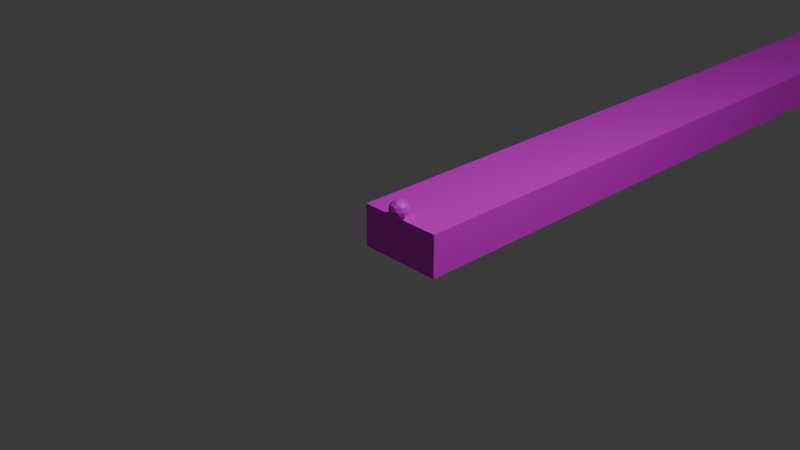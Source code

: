 # Source: bowling.blend  (saved by Blender 4.3.34; exported with 4.5.12 LTS)
import bpy
from mathutils import Matrix  # noqa: F401  (used for matrix-valued properties, if any)

bpy.ops.wm.read_factory_settings(use_empty=True)
scene = bpy.context.scene
scene.name = 'Scene'

# ---- collections
col_collection = bpy.data.collections.new('Collection'); scene.collection.children.link(col_collection)

# ---- images (referenced by path relative to the original .blend; pixels are not part of the script)
import os
ASSET_DIR = os.environ.get("B2B_ASSET_DIR", "")  # directory of the original .blend (textures are referenced by path, not embedded)
HERE = os.path.dirname(os.path.abspath(__file__))  # packed textures are extracted next to this script under _unpacked/

def load_image(name, relpath, width, height, colorspace="sRGB"):
    """Load a texture the original file referenced (path relative to the .blend, or extracted next to this script)."""
    p = next((c for c in (os.path.join(HERE, relpath), os.path.join(ASSET_DIR, relpath)) if relpath and os.path.exists(c)), "")
    if p:
        img = bpy.data.images.load(p, check_existing=True)
        img.name = name
    else:  # same state as the original file: an image datablock whose file is absent (Cycles renders it pink)
        img = bpy.data.images.new(name, width, height)
        img.source = "FILE"
        img.filepath = "//" + (relpath or name)
    img.colorspace_settings.name = colorspace
    return img
img_everything_tex_png = load_image('everything_tex.png', 'everything_tex.png', 1024, 1024, 'sRGB')

# ---- materials (node trees are filled in below, after node groups)
mat_material = bpy.data.materials.new('Material')
mat_material.alpha_threshold = 0.0
mat_material.roughness = 0.5
mat_material.line_color = (0.0, 0.0, 0.0, 1.0)

# ---- material node trees
mat_material.use_nodes = True; mat_material.node_tree.nodes.clear()
_N = mat_material.node_tree.nodes; _L = mat_material.node_tree.links
n0 = _N.new('ShaderNodeOutputMaterial'); n0.name = 'Material Output'; n0.location = (300, 300)
n1 = _N.new('ShaderNodeBsdfPrincipled'); n1.name = 'Principled BSDF'; n1.location = (10, 300)
n2 = _N.new('ShaderNodeTexImage'); n2.name = 'Image Texture'; n2.location = (-280, 260)
n2.image = img_everything_tex_png
_L.new(n1.outputs[0], n0.inputs[0])
_L.new(n2.outputs[0], n1.inputs[0])
n0.is_active_output = True

# ---- world
world_world = bpy.data.worlds.new('World'); scene.world = world_world
world_world.use_nodes = True; world_world.node_tree.nodes.clear()
_N = world_world.node_tree.nodes; _L = world_world.node_tree.links
n0 = _N.new('ShaderNodeOutputWorld'); n0.name = 'World Output'; n0.location = (300, 300)
n1 = _N.new('ShaderNodeBackground'); n1.name = 'Background'; n1.location = (10, 300)
n1.inputs[0].default_value = (0.05088, 0.05088, 0.05088, 1.0)
_L.new(n1.outputs[0], n0.inputs[0])
n0.is_active_output = True
world_world.color = (0.05088, 0.05088, 0.05088)
world_world.sun_shadow_jitter_overblur = 0.0

# ---- cameras
cam_camera = bpy.data.cameras.new('Camera')
cam_camera.clip_end = 100.0
cam_camera.ortho_scale = 7.314

# ---- lights
light_light = bpy.data.lights.new('Light', 'POINT')
light_light.energy = 1000.0
light_light.shadow_soft_size = 0.1

# ---- meshes
me_pinmesh = bpy.data.meshes.new('pinMesh')
me_pinmesh.from_pydata([(0.04441, -7.451e-09, 0.3485), (0.0, -0.02079, 0.38), (0.0, -0.02577, 0.0), (0.04441, -7.451e-09, 0.3086), (0.03472, -3.725e-09, 0.2771), (0.02324, -3.725e-09, 0.2329), (0.0605, -7.451e-09, 0.09857), (0.0605, -7.451e-09, 0.05429), (0.03189, -3.725e-09, 0.1914), (0.04976, -7.451e-09, 0.15), (0.0, -0.04441, 0.3485), (0.0, -0.04441, 0.3086), (0.0, -0.03472, 0.2771), (0.0, -0.02324, 0.2329), (0.0, -0.0605, 0.09857), (0.0, -0.0605, 0.05429), (2.253e-09, 0.02577, 0.0), (1.818e-09, 0.02079, 0.38), (4.35e-09, 0.04976, 0.15), (2.788e-09, 0.03189, 0.1914), (5.289e-09, 0.0605, 0.05429), (5.289e-09, 0.0605, 0.09857), (2.032e-09, 0.02324, 0.2329), (3.035e-09, 0.03472, 0.2771), (0.02079, -1.863e-09, 0.38), (0.02577, -3.725e-09, 0.0), (0.0, -0.03189, 0.1914), (0.0, -0.04976, 0.15), (3.883e-09, 0.04441, 0.3086), (3.883e-09, 0.04441, 0.3485), (-0.04441, 1.133e-08, 0.3485), (-0.04441, 1.133e-08, 0.3086), (-0.03472, 6.76e-09, 0.2771), (-0.02324, 5.757e-09, 0.2329), (-0.0605, 1.274e-08, 0.09857), (-0.0605, 1.274e-08, 0.05429), (-0.03189, 6.514e-09, 0.1914), (-0.04976, 1.18e-08, 0.15), (-0.02079, 3.68e-09, 0.38), (-0.02577, 5.978e-09, 0.0), (0.03141, 0.03141, 0.3485), (0.0147, -0.0147, 0.38), (0.01822, -0.01822, 0.0), (0.03141, 0.03141, 0.3086), (0.02455, 0.02455, 0.2771), (0.01643, 0.01643, 0.2329), (0.04278, 0.04278, 0.09857), (0.04278, 0.04278, 0.05429), (0.02255, 0.02255, 0.1914), (0.03518, 0.03518, 0.15), (0.03141, -0.03141, 0.3485), (0.03141, -0.03141, 0.3086), (0.02455, -0.02455, 0.2771), (0.01643, -0.01643, 0.2329), (0.04278, -0.04278, 0.09857), (0.04278, -0.04278, 0.05429), (-0.01822, 0.01822, 0.0), (-0.0147, 0.0147, 0.38), (-0.03518, 0.03518, 0.15), (-0.02255, 0.02255, 0.1914), (-0.04278, 0.04278, 0.05429), (-0.04278, 0.04278, 0.09857), (-0.01643, 0.01643, 0.2329), (-0.02455, 0.02455, 0.2771), (0.0147, 0.0147, 0.38), (0.01822, 0.01822, 0.0), (0.02255, -0.02255, 0.1914), (0.03518, -0.03518, 0.15), (-0.03141, 0.03141, 0.3086), (-0.03141, 0.03141, 0.3485), (-0.03141, -0.03141, 0.3485), (-0.03141, -0.03141, 0.3086), (-0.02455, -0.02455, 0.2771), (-0.01643, -0.01643, 0.2329), (-0.04278, -0.04278, 0.09857), (-0.04278, -0.04278, 0.05429), (-0.02255, -0.02255, 0.1914), (-0.03518, -0.03518, 0.15), (-0.0147, -0.0147, 0.38), (-0.01822, -0.01822, 0.0), (0.0, 0.0, 0.0), (9.089e-10, 0.0, 0.38)], [], [(29, 40, 64, 17), (50, 41, 24, 0), (31, 68, 69, 30), (70, 30, 38, 78), (10, 70, 78, 1), (30, 69, 57, 38), (69, 29, 17, 57), (28, 29, 69, 68), (28, 43, 40, 29), (3, 0, 40, 43), (51, 50, 0, 3), (71, 70, 10, 11), (32, 31, 71, 72), (32, 63, 68, 31), (51, 11, 10, 50), (71, 31, 30, 70), (50, 10, 1, 41), (0, 24, 64, 40), (12, 72, 71, 11), (12, 11, 51, 52), (52, 51, 3, 4), (4, 3, 43, 44), (23, 44, 43, 28), (23, 28, 68, 63), (22, 23, 63, 62), (19, 22, 62, 59), (18, 19, 59, 58), (21, 18, 58, 61), (20, 21, 61, 60), (16, 20, 60, 56), (53, 13, 12, 52), (26, 13, 53, 66), (27, 26, 66, 67), (14, 27, 67, 54), (55, 15, 14, 54), (15, 55, 42, 2), (33, 32, 72, 73), (36, 33, 73, 76), (37, 36, 76, 77), (34, 37, 77, 74), (35, 34, 74, 75), (39, 35, 75, 79), (56, 80, 65, 16), (79, 80, 56, 39), (2, 42, 80, 79), (80, 42, 25, 65), (17, 81, 38, 57), (38, 81, 1, 78), (64, 24, 81, 17), (1, 81, 24, 41), (5, 4, 44, 45), (8, 5, 45, 48), (9, 8, 48, 49), (6, 9, 49, 46), (56, 60, 35, 39), (2, 79, 75, 15), (42, 55, 7, 25), (25, 7, 47, 65), (16, 65, 47, 20), (7, 6, 46, 47), (55, 54, 6, 7), (54, 67, 9, 6), (9, 67, 66, 8), (8, 66, 53, 5), (53, 52, 4, 5), (19, 48, 45, 22), (21, 46, 49, 18), (34, 61, 58, 37), (36, 59, 62, 33), (26, 76, 73, 13), (14, 74, 77, 27), (27, 77, 76, 26), (18, 49, 48, 19), (37, 58, 59, 36), (35, 60, 61, 34), (15, 75, 74, 14), (20, 47, 46, 21), (33, 62, 63, 32), (13, 73, 72, 12), (22, 45, 44, 23)])
_uv = me_pinmesh.uv_layers.new(name='UVMap')
_uv.uv.foreach_set('vector', [0.2542, 0.9453, 0.2542, 0.868, 0.3038, 0.8886, 0.3038, 0.9248, 0.4199, 0.07917, 0.3994, 0.002701, 0.425, 0.0, 0.4746, 0.0734, 0.2204, 0.1623, 0.1657, 0.1604, 0.1657, 0.06987, 0.2204, 0.07176, 0.9025, 0.07312, 0.8253, 0.06852, 0.85, 2.306e-08, 0.8861, 0.002151, 0.3426, 0.07917, 0.288, 0.0734, 0.3376, 0.0, 0.3632, 0.002701, 0.3861, 1.0, 0.3088, 1.0, 0.3294, 0.9504, 0.3656, 0.9504, 0.1657, 0.06987, 0.08845, 0.06987, 0.109, 0.0, 0.1452, 0.0, 0.08845, 0.1604, 0.08845, 0.06987, 0.1657, 0.06987, 0.1657, 0.1604, 0.7, 0.1576, 0.6454, 0.1589, 0.64, 0.06852, 0.6946, 0.06716, 0.5682, 0.1635, 0.5628, 0.07312, 0.64, 0.06852, 0.6454, 0.1589, 0.5138, 0.1687, 0.5084, 0.07826, 0.5628, 0.07312, 0.5682, 0.1635, 0.8971, 0.1635, 0.9025, 0.07312, 0.9569, 0.07826, 0.9515, 0.1687, 0.8241, 0.2316, 0.8199, 0.1589, 0.8971, 0.1635, 0.8844, 0.2352, 0.2, 0.2342, 0.1573, 0.2327, 0.1657, 0.1604, 0.2204, 0.1623, 0.4199, 0.1693, 0.3426, 0.1693, 0.3426, 0.07917, 0.4199, 0.07917, 0.8971, 0.1635, 0.8199, 0.1589, 0.8253, 0.06852, 0.9025, 0.07312, 0.4199, 0.07917, 0.3426, 0.07917, 0.3632, 0.002701, 0.3994, 0.002701, 0.5628, 0.07312, 0.5792, 0.002151, 0.6153, 6.342e-08, 0.64, 0.06852, 0.9269, 0.2392, 0.8844, 0.2352, 0.8971, 0.1635, 0.9515, 0.1687, 0.3511, 0.2384, 0.3426, 0.1693, 0.4199, 0.1693, 0.4115, 0.2384, 0.5384, 0.2392, 0.5138, 0.1687, 0.5682, 0.1635, 0.5809, 0.2352, 0.5809, 0.2352, 0.5682, 0.1635, 0.6454, 0.1589, 0.6412, 0.2316, 0.09688, 0.2327, 0.05416, 0.2342, 0.03379, 0.1623, 0.08845, 0.1604, 0.09688, 0.2327, 0.08845, 0.1604, 0.1657, 0.1604, 0.1573, 0.2327, 0.1069, 0.3342, 0.09688, 0.2327, 0.1573, 0.2327, 0.1473, 0.3342, 0.09934, 0.4277, 0.1069, 0.3342, 0.1473, 0.3342, 0.1548, 0.4277, 0.0838, 0.5206, 0.09934, 0.4277, 0.1548, 0.4277, 0.1704, 0.5206, 0.07445, 0.6366, 0.0838, 0.5206, 0.1704, 0.5206, 0.1797, 0.6366, 0.07445, 0.7373, 0.07445, 0.6366, 0.1797, 0.6366, 0.1797, 0.7373, 0.1047, 0.8632, 0.07445, 0.7373, 0.1797, 0.7373, 0.1495, 0.8632, 0.4015, 0.3359, 0.3611, 0.3359, 0.3511, 0.2384, 0.4115, 0.2384, 0.3535, 0.4315, 0.3611, 0.3359, 0.4015, 0.3359, 0.409, 0.4315, 0.338, 0.5292, 0.3535, 0.4315, 0.409, 0.4315, 0.4246, 0.5292, 0.3286, 0.6478, 0.338, 0.5292, 0.4246, 0.5292, 0.4339, 0.6478, 0.4339, 0.748, 0.3286, 0.748, 0.3286, 0.6478, 0.4339, 0.6478, 0.3286, 0.748, 0.4339, 0.748, 0.4037, 0.863, 0.3589, 0.863, 0.828, 0.3335, 0.8241, 0.2316, 0.8844, 0.2352, 0.8684, 0.3359, 0.8149, 0.4264, 0.828, 0.3335, 0.8684, 0.3359, 0.8703, 0.4297, 0.7939, 0.5181, 0.8149, 0.4264, 0.8703, 0.4297, 0.8803, 0.5233, 0.7777, 0.6335, 0.7939, 0.5181, 0.8803, 0.5233, 0.8828, 0.6397, 0.7717, 0.7339, 0.7777, 0.6335, 0.8828, 0.6397, 0.8768, 0.7402, 0.7944, 0.8614, 0.7717, 0.7339, 0.8768, 0.7402, 0.8391, 0.864, 0.4677, 0.9713, 0.4453, 0.9172, 0.4995, 0.8947, 0.4995, 0.9396, 0.3912, 0.9396, 0.4453, 0.9172, 0.4677, 0.9713, 0.4229, 0.9713, 0.3912, 0.8947, 0.4229, 0.863, 0.4453, 0.9172, 0.3912, 0.9396, 0.4453, 0.9172, 0.4229, 0.863, 0.4677, 0.863, 0.4995, 0.8947, 0.3038, 0.9248, 0.3475, 0.9067, 0.3656, 0.9504, 0.3294, 0.9504, 0.3656, 0.9504, 0.3475, 0.9067, 0.3912, 0.8886, 0.3912, 0.9248, 0.3038, 0.8886, 0.3294, 0.863, 0.3475, 0.9067, 0.3038, 0.9248, 0.3912, 0.8886, 0.3475, 0.9067, 0.3294, 0.863, 0.3656, 0.863, 0.5969, 0.3359, 0.5809, 0.2352, 0.6412, 0.2316, 0.6373, 0.3335, 0.595, 0.4297, 0.5969, 0.3359, 0.6373, 0.3335, 0.6504, 0.4264, 0.585, 0.5233, 0.595, 0.4297, 0.6504, 0.4264, 0.6714, 0.5181, 0.5825, 0.6397, 0.585, 0.5233, 0.6714, 0.5181, 0.6876, 0.6335, 0.1495, 0.8632, 0.1797, 0.7373, 0.2542, 0.7399, 0.1812, 0.8643, 0.8707, 0.867, 0.8391, 0.864, 0.8768, 0.7402, 0.951, 0.7472, 0.5946, 0.867, 0.5144, 0.7472, 0.5885, 0.7402, 0.6262, 0.864, 0.6262, 0.864, 0.5885, 0.7402, 0.6936, 0.7339, 0.6709, 0.8614, 0.1047, 0.8632, 0.07295, 0.8643, 0.0, 0.7399, 0.07445, 0.7373, 0.5885, 0.7402, 0.5825, 0.6397, 0.6876, 0.6335, 0.6936, 0.7339, 0.5144, 0.7472, 0.5084, 0.6467, 0.5825, 0.6397, 0.5885, 0.7402, 0.4339, 0.6478, 0.4246, 0.5292, 0.4858, 0.5227, 0.5084, 0.64, 0.4858, 0.5227, 0.4246, 0.5292, 0.409, 0.4315, 0.4483, 0.4274, 0.4483, 0.4274, 0.409, 0.4315, 0.4015, 0.3359, 0.4301, 0.3329, 0.5684, 0.3386, 0.5384, 0.2392, 0.5809, 0.2352, 0.5969, 0.3359, 0.6896, 0.4254, 0.6504, 0.4264, 0.6373, 0.3335, 0.6659, 0.3328, 0.07445, 0.6366, 0.0, 0.6392, 0.02257, 0.5227, 0.0838, 0.5206, 0.2542, 0.6392, 0.1797, 0.6366, 0.1704, 0.5206, 0.2316, 0.5227, 0.8149, 0.4264, 0.7757, 0.4254, 0.7994, 0.3328, 0.828, 0.3335, 0.3535, 0.4315, 0.3143, 0.4274, 0.3325, 0.3329, 0.3611, 0.3359, 0.3286, 0.6478, 0.2542, 0.64, 0.2768, 0.5227, 0.338, 0.5292, 0.338, 0.5292, 0.2768, 0.5227, 0.3143, 0.4274, 0.3535, 0.4315, 0.7327, 0.5166, 0.6714, 0.5181, 0.6504, 0.4264, 0.6896, 0.4254, 0.7939, 0.5181, 0.7327, 0.5166, 0.7757, 0.4254, 0.8149, 0.4264, 0.2542, 0.7399, 0.1797, 0.7373, 0.1797, 0.6366, 0.2542, 0.6392, 0.951, 0.7472, 0.8768, 0.7402, 0.8828, 0.6397, 0.9569, 0.6467, 0.07445, 0.7373, 0.0, 0.7399, 0.0, 0.6392, 0.07445, 0.6366, 0.1759, 0.3352, 0.1473, 0.3342, 0.1573, 0.2327, 0.2, 0.2342, 0.8969, 0.3386, 0.8684, 0.3359, 0.8844, 0.2352, 0.9269, 0.2392, 0.1069, 0.3342, 0.07827, 0.3352, 0.05416, 0.2342, 0.09688, 0.2327])
me_pinmesh.materials.append(mat_material)
me_pinmesh.use_mirror_vertex_groups = False
me_pinmesh.update()
me_lanemesh = bpy.data.meshes.new('laneMesh')
me_lanemesh.from_pydata([(0.5, 0.0, 0.0), (-0.5, 18.3, 1.937e-07), (-0.5, 0.0, 0.0), (0.5, 18.3, 1.937e-07), (-0.5, 18.3, 1.937e-07), (-0.5, 0.0, 0.0), (0.5, 18.3, -0.5), (0.5, 0.0, -0.5), (-0.5, 5.96e-08, -0.5), (-0.5, 18.3, -0.5), (-0.5, 18.3, -0.5), (-0.5, 5.96e-08, -0.5)], [], [(0, 2, 1, 3), (2, 5, 4, 1), (7, 6, 9, 8), (8, 9, 10, 11), (1, 4, 10, 9), (4, 5, 11, 10), (0, 3, 6, 7), (5, 2, 8, 11), (3, 1, 9, 6), (2, 0, 7, 8)])
_uv = me_lanemesh.uv_layers.new(name='UVMap')
_uv.uv.foreach_set('vector', [0.0, 0.0, 0.05464, 0.0, 0.05464, 1.0, 0.0, 1.0, 0.1639, 0.1093, 0.1639, 0.1093, 0.1639, 0.1093, 0.1639, 0.1093, 0.1093, 0.0, 0.1093, 1.0, 0.05464, 1.0, 0.05464, 3.257e-09, 0.1639, 0.1093, 0.1639, 0.1093, 0.1639, 0.1093, 0.1639, 0.1093, 0.1639, 0.1093, 0.1639, 0.1093, 0.1639, 0.1093, 0.1639, 0.1093, 0.1093, 1.0, 0.1093, -8.745e-16, 0.1366, 5.32e-09, 0.1366, 1.0, 0.1639, 7.681e-16, 0.1639, 1.0, 0.1366, 1.0, 0.1366, 2.063e-09, 0.1639, 0.1093, 0.1639, 0.1093, 0.1639, 0.1093, 0.1639, 0.1093, 0.1639, 0.05464, 0.1639, -2.28e-09, 0.1913, -2.174e-10, 0.1913, 0.05464, 0.1639, 0.1093, 0.1639, 0.05464, 0.1913, 0.05464, 0.1913, 0.1093])
me_lanemesh.materials.append(mat_material)
me_lanemesh.use_mirror_vertex_groups = False
me_lanemesh.update()
me_ballmesh = bpy.data.meshes.new('ballMesh')
me_ballmesh.from_pydata([(0.0, 0.0, -0.11), (0.0796, -0.05783, -0.04919), (-0.0304, -0.09357, -0.04919), (-0.09839, 0.0, -0.04919), (-0.0304, 0.09357, -0.04919), (0.0796, 0.05783, -0.04919), (0.0304, -0.09357, 0.04919), (-0.0796, -0.05783, 0.04919), (-0.0796, 0.05783, 0.04919), (0.0304, 0.09357, 0.04919), (0.09839, 0.0, 0.04919), (0.0, 0.0, 0.11), (-0.01787, -0.055, -0.09357), (0.04679, -0.03399, -0.09357), (0.02892, -0.08899, -0.05783), (0.09357, 0.0, -0.05783), (0.04679, 0.03399, -0.09357), (-0.05783, 0.0, -0.09357), (-0.0757, -0.055, -0.05783), (-0.01787, 0.055, -0.09357), (-0.0757, 0.055, -0.05783), (0.02892, 0.08899, -0.05783), (0.1046, -0.03399, 0.0), (0.1046, 0.03399, 0.0), (0.0, -0.11, 0.0), (0.06466, -0.08899, 0.0), (-0.1046, -0.03399, 0.0), (-0.06466, -0.08899, 0.0), (-0.06466, 0.08899, 0.0), (-0.1046, 0.03399, 0.0), (0.06466, 0.08899, 0.0), (0.0, 0.11, 0.0), (0.0757, -0.055, 0.05783), (-0.02892, -0.08899, 0.05783), (-0.09357, 0.0, 0.05783), (-0.02892, 0.08899, 0.05783), (0.0757, 0.055, 0.05783), (0.01787, -0.055, 0.09357), (0.05783, 0.0, 0.09357), (-0.04679, -0.03399, 0.09357), (-0.04679, 0.03399, 0.09357), (0.01787, 0.055, 0.09357)], [], [(0, 13, 12), (1, 13, 15), (0, 12, 17), (0, 17, 19), (0, 19, 16), (1, 15, 22), (2, 14, 24), (3, 18, 26), (4, 20, 28), (5, 21, 30), (1, 22, 25), (2, 24, 27), (3, 26, 29), (4, 28, 31), (5, 30, 23), (6, 32, 37), (7, 33, 39), (8, 34, 40), (9, 35, 41), (10, 36, 38), (38, 41, 11), (38, 36, 41), (36, 9, 41), (41, 40, 11), (41, 35, 40), (35, 8, 40), (40, 39, 11), (40, 34, 39), (34, 7, 39), (39, 37, 11), (39, 33, 37), (33, 6, 37), (37, 38, 11), (37, 32, 38), (32, 10, 38), (23, 36, 10), (23, 30, 36), (30, 9, 36), (31, 35, 9), (31, 28, 35), (28, 8, 35), (29, 34, 8), (29, 26, 34), (26, 7, 34), (27, 33, 7), (27, 24, 33), (24, 6, 33), (25, 32, 6), (25, 22, 32), (22, 10, 32), (30, 31, 9), (30, 21, 31), (21, 4, 31), (28, 29, 8), (28, 20, 29), (20, 3, 29), (26, 27, 7), (26, 18, 27), (18, 2, 27), (24, 25, 6), (24, 14, 25), (14, 1, 25), (22, 23, 10), (22, 15, 23), (15, 5, 23), (16, 21, 5), (16, 19, 21), (19, 4, 21), (19, 20, 4), (19, 17, 20), (17, 3, 20), (17, 18, 3), (17, 12, 18), (12, 2, 18), (15, 16, 5), (15, 13, 16), (13, 0, 16), (12, 14, 2), (12, 13, 14), (13, 1, 14)])
_uv = me_ballmesh.uv_layers.new(name='UVMap')
_uv.uv.foreach_set('vector', [0.1818, 0.0, 0.2273, 0.07873, 0.1364, 0.07873, 0.2727, 0.1575, 0.3182, 0.07873, 0.3636, 0.1575, 0.9091, 0.0, 0.9545, 0.07873, 0.8636, 0.07873, 0.7273, 0.0, 0.7727, 0.07873, 0.6818, 0.07873, 0.5455, 0.0, 0.5909, 0.07873, 0.5, 0.07873, 0.2727, 0.1575, 0.3636, 0.1575, 0.3182, 0.2362, 0.09091, 0.1575, 0.1818, 0.1575, 0.1364, 0.2362, 0.8182, 0.1575, 0.9091, 0.1575, 0.8636, 0.2362, 0.6364, 0.1575, 0.7273, 0.1575, 0.6818, 0.2362, 0.4545, 0.1575, 0.5455, 0.1575, 0.5, 0.2362, 0.2727, 0.1575, 0.3182, 0.2362, 0.2273, 0.2362, 0.09091, 0.1575, 0.1364, 0.2362, 0.04546, 0.2362, 0.8182, 0.1575, 0.8636, 0.2362, 0.7727, 0.2362, 0.6364, 0.1575, 0.6818, 0.2362, 0.5909, 0.2362, 0.4545, 0.1575, 0.5, 0.2362, 0.4091, 0.2362, 0.1818, 0.3149, 0.2727, 0.3149, 0.2273, 0.3937, 0.0, 0.3149, 0.09091, 0.3149, 0.04546, 0.3937, 0.7273, 0.3149, 0.8182, 0.3149, 0.7727, 0.3937, 0.5455, 0.3149, 0.6364, 0.3149, 0.5909, 0.3937, 0.3636, 0.3149, 0.4545, 0.3149, 0.4091, 0.3937, 0.4091, 0.3937, 0.5, 0.3937, 0.4545, 0.4724, 0.4091, 0.3937, 0.4545, 0.3149, 0.5, 0.3937, 0.4545, 0.3149, 0.5455, 0.3149, 0.5, 0.3937, 0.5909, 0.3937, 0.6818, 0.3937, 0.6364, 0.4724, 0.5909, 0.3937, 0.6364, 0.3149, 0.6818, 0.3937, 0.6364, 0.3149, 0.7273, 0.3149, 0.6818, 0.3937, 0.7727, 0.3937, 0.8636, 0.3937, 0.8182, 0.4724, 0.7727, 0.3937, 0.8182, 0.3149, 0.8636, 0.3937, 0.8182, 0.3149, 0.9091, 0.3149, 0.8636, 0.3937, 0.04546, 0.3937, 0.1364, 0.3937, 0.09091, 0.4724, 0.04546, 0.3937, 0.09091, 0.3149, 0.1364, 0.3937, 0.09091, 0.3149, 0.1818, 0.3149, 0.1364, 0.3937, 0.2273, 0.3937, 0.3182, 0.3937, 0.2727, 0.4724, 0.2273, 0.3937, 0.2727, 0.3149, 0.3182, 0.3937, 0.2727, 0.3149, 0.3636, 0.3149, 0.3182, 0.3937, 0.4091, 0.2362, 0.4545, 0.3149, 0.3636, 0.3149, 0.4091, 0.2362, 0.5, 0.2362, 0.4545, 0.3149, 0.5, 0.2362, 0.5455, 0.3149, 0.4545, 0.3149, 0.5909, 0.2362, 0.6364, 0.3149, 0.5455, 0.3149, 0.5909, 0.2362, 0.6818, 0.2362, 0.6364, 0.3149, 0.6818, 0.2362, 0.7273, 0.3149, 0.6364, 0.3149, 0.7727, 0.2362, 0.8182, 0.3149, 0.7273, 0.3149, 0.7727, 0.2362, 0.8636, 0.2362, 0.8182, 0.3149, 0.8636, 0.2362, 0.9091, 0.3149, 0.8182, 0.3149, 0.04546, 0.2362, 0.09091, 0.3149, 0.0, 0.3149, 0.04546, 0.2362, 0.1364, 0.2362, 0.09091, 0.3149, 0.1364, 0.2362, 0.1818, 0.3149, 0.09091, 0.3149, 0.2273, 0.2362, 0.2727, 0.3149, 0.1818, 0.3149, 0.2273, 0.2362, 0.3182, 0.2362, 0.2727, 0.3149, 0.3182, 0.2362, 0.3636, 0.3149, 0.2727, 0.3149, 0.5, 0.2362, 0.5909, 0.2362, 0.5455, 0.3149, 0.5, 0.2362, 0.5455, 0.1575, 0.5909, 0.2362, 0.5455, 0.1575, 0.6364, 0.1575, 0.5909, 0.2362, 0.6818, 0.2362, 0.7727, 0.2362, 0.7273, 0.3149, 0.6818, 0.2362, 0.7273, 0.1575, 0.7727, 0.2362, 0.7273, 0.1575, 0.8182, 0.1575, 0.7727, 0.2362, 0.8636, 0.2362, 0.9545, 0.2362, 0.9091, 0.3149, 0.8636, 0.2362, 0.9091, 0.1575, 0.9545, 0.2362, 0.9091, 0.1575, 1.0, 0.1575, 0.9545, 0.2362, 0.1364, 0.2362, 0.2273, 0.2362, 0.1818, 0.3149, 0.1364, 0.2362, 0.1818, 0.1575, 0.2273, 0.2362, 0.1818, 0.1575, 0.2727, 0.1575, 0.2273, 0.2362, 0.3182, 0.2362, 0.4091, 0.2362, 0.3636, 0.3149, 0.3182, 0.2362, 0.3636, 0.1575, 0.4091, 0.2362, 0.3636, 0.1575, 0.4545, 0.1575, 0.4091, 0.2362, 0.5, 0.07873, 0.5455, 0.1575, 0.4545, 0.1575, 0.5, 0.07873, 0.5909, 0.07873, 0.5455, 0.1575, 0.5909, 0.07873, 0.6364, 0.1575, 0.5455, 0.1575, 0.6818, 0.07873, 0.7273, 0.1575, 0.6364, 0.1575, 0.6818, 0.07873, 0.7727, 0.07873, 0.7273, 0.1575, 0.7727, 0.07873, 0.8182, 0.1575, 0.7273, 0.1575, 0.8636, 0.07873, 0.9091, 0.1575, 0.8182, 0.1575, 0.8636, 0.07873, 0.9545, 0.07873, 0.9091, 0.1575, 0.9545, 0.07873, 1.0, 0.1575, 0.9091, 0.1575, 0.3636, 0.1575, 0.4091, 0.07873, 0.4545, 0.1575, 0.3636, 0.1575, 0.3182, 0.07873, 0.4091, 0.07873, 0.3182, 0.07873, 0.3636, 0.0, 0.4091, 0.07873, 0.1364, 0.07873, 0.1818, 0.1575, 0.09091, 0.1575, 0.1364, 0.07873, 0.2273, 0.07873, 0.1818, 0.1575, 0.2273, 0.07873, 0.2727, 0.1575, 0.1818, 0.1575])
me_ballmesh.materials.append(mat_material)
me_ballmesh.update()

# ---- objects
ob_pinmesh = bpy.data.objects.new('pinMesh', me_pinmesh)
ob_light = bpy.data.objects.new('Light', light_light)
ob_camera = bpy.data.objects.new('Camera', cam_camera)
ob_laneobj = bpy.data.objects.new('laneObj', me_lanemesh)
ob_icosphere = bpy.data.objects.new('Icosphere', me_ballmesh)

# ---- transforms, parenting, visibility, modifiers, constraints
ob_pinmesh.location = (0.0, 18.0, 0.0)
ob_pinmesh.lock_rotations_4d = False
ob_pinmesh.empty_display_type = 'ARROWS'
ob_pinmesh.lineart.crease_threshold = 0.0
ob_light.location = (4.076, 1.005, 5.904)
ob_light.rotation_euler = (0.6503, 0.05522, 1.866)
ob_light.lock_rotations_4d = False
ob_light.empty_display_type = 'ARROWS'
ob_light.color = (0.0, 0.0, 0.0, 0.0)
ob_light.lineart.crease_threshold = 0.0
ob_camera.location = (7.359, -6.926, 4.958)
ob_camera.rotation_euler = (1.109, 0.0, 0.8149)
ob_camera.lock_rotations_4d = False
ob_camera.empty_display_type = 'ARROWS'
ob_camera.color = (0.0, 0.0, 0.0, 0.0)
ob_camera.display_type = 'WIRE'
ob_camera.lineart.crease_threshold = 0.0
ob_laneobj.location = (0.0, 0.0, 0.0)
ob_laneobj.lock_rotations_4d = False
ob_laneobj.empty_display_type = 'ARROWS'
ob_laneobj.lineart.crease_threshold = 0.0
ob_icosphere.location = (0.0, 0.0, 0.11)

# ---- collection membership
col_collection.objects.link(ob_pinmesh)
col_collection.objects.link(ob_light)
col_collection.objects.link(ob_camera)
col_collection.objects.link(ob_laneobj)
col_collection.objects.link(ob_icosphere)

# ---- scene / render settings (as saved in the file)
scene.camera = ob_camera
scene.frame_start = 1; scene.frame_end = 250; scene.frame_set(3)
scene.render.engine = 'BLENDER_EEVEE_NEXT'
bpy.context.view_layer.update()
